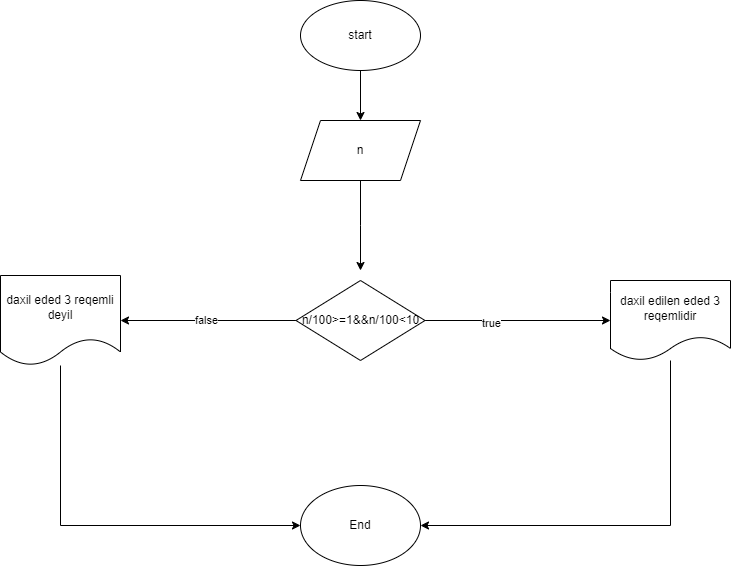

The diagram above was exported from draw.io. Its source (the exported page's mxGraphModel, read from the mxfile embedded in the PNG):
<mxGraphModel dx="1707" dy="446" grid="1" gridSize="10" guides="1" tooltips="1" connect="1" arrows="1" fold="1" page="1" pageScale="1" pageWidth="827" pageHeight="1169" math="0" shadow="0">
  <root>
    <mxCell id="0" />
    <mxCell id="1" parent="0" />
    <mxCell id="ovag7O63DRd1MSjaccLq-2" style="edgeStyle=orthogonalEdgeStyle;rounded=0;orthogonalLoop=1;jettySize=auto;html=1;" edge="1" parent="1" source="ovag7O63DRd1MSjaccLq-1" target="ovag7O63DRd1MSjaccLq-3">
      <mxGeometry relative="1" as="geometry">
        <mxPoint x="140" y="210" as="targetPoint" />
      </mxGeometry>
    </mxCell>
    <mxCell id="ovag7O63DRd1MSjaccLq-1" value="start" style="ellipse;whiteSpace=wrap;html=1;" vertex="1" parent="1">
      <mxGeometry x="80" y="60" width="120" height="70" as="geometry" />
    </mxCell>
    <mxCell id="ovag7O63DRd1MSjaccLq-4" style="edgeStyle=orthogonalEdgeStyle;rounded=0;orthogonalLoop=1;jettySize=auto;html=1;" edge="1" parent="1" source="ovag7O63DRd1MSjaccLq-3">
      <mxGeometry relative="1" as="geometry">
        <mxPoint x="140" y="330" as="targetPoint" />
      </mxGeometry>
    </mxCell>
    <mxCell id="ovag7O63DRd1MSjaccLq-3" value="n" style="shape=parallelogram;perimeter=parallelogramPerimeter;whiteSpace=wrap;html=1;fixedSize=1;" vertex="1" parent="1">
      <mxGeometry x="80" y="180" width="120" height="60" as="geometry" />
    </mxCell>
    <mxCell id="ovag7O63DRd1MSjaccLq-6" style="edgeStyle=orthogonalEdgeStyle;rounded=0;orthogonalLoop=1;jettySize=auto;html=1;exitX=1;exitY=0.5;exitDx=0;exitDy=0;" edge="1" parent="1" source="ovag7O63DRd1MSjaccLq-5" target="ovag7O63DRd1MSjaccLq-7">
      <mxGeometry relative="1" as="geometry">
        <mxPoint x="320" y="380" as="targetPoint" />
      </mxGeometry>
    </mxCell>
    <mxCell id="ovag7O63DRd1MSjaccLq-8" value="true" style="edgeLabel;html=1;align=center;verticalAlign=middle;resizable=0;points=[];" vertex="1" connectable="0" parent="ovag7O63DRd1MSjaccLq-6">
      <mxGeometry x="-0.2973" y="-2" relative="1" as="geometry">
        <mxPoint x="1" as="offset" />
      </mxGeometry>
    </mxCell>
    <mxCell id="ovag7O63DRd1MSjaccLq-9" style="edgeStyle=orthogonalEdgeStyle;rounded=0;orthogonalLoop=1;jettySize=auto;html=1;exitX=0;exitY=0.5;exitDx=0;exitDy=0;" edge="1" parent="1" source="ovag7O63DRd1MSjaccLq-5" target="ovag7O63DRd1MSjaccLq-10">
      <mxGeometry relative="1" as="geometry">
        <mxPoint y="380" as="targetPoint" />
      </mxGeometry>
    </mxCell>
    <mxCell id="ovag7O63DRd1MSjaccLq-11" value="false" style="edgeLabel;html=1;align=center;verticalAlign=middle;resizable=0;points=[];" vertex="1" connectable="0" parent="ovag7O63DRd1MSjaccLq-9">
      <mxGeometry x="0.0332" y="-1" relative="1" as="geometry">
        <mxPoint x="1" as="offset" />
      </mxGeometry>
    </mxCell>
    <mxCell id="ovag7O63DRd1MSjaccLq-5" value="n/100&amp;gt;=1&amp;amp;&amp;amp;n/100&amp;lt;10" style="rhombus;whiteSpace=wrap;html=1;" vertex="1" parent="1">
      <mxGeometry x="75.5" y="340" width="129" height="80" as="geometry" />
    </mxCell>
    <mxCell id="ovag7O63DRd1MSjaccLq-23" style="edgeStyle=orthogonalEdgeStyle;rounded=0;orthogonalLoop=1;jettySize=auto;html=1;entryX=1;entryY=0.5;entryDx=0;entryDy=0;" edge="1" parent="1" source="ovag7O63DRd1MSjaccLq-7" target="ovag7O63DRd1MSjaccLq-15">
      <mxGeometry relative="1" as="geometry">
        <Array as="points">
          <mxPoint x="450" y="585" />
        </Array>
      </mxGeometry>
    </mxCell>
    <mxCell id="ovag7O63DRd1MSjaccLq-7" value="daxil edilen eded 3 reqemlidir" style="shape=document;whiteSpace=wrap;html=1;boundedLbl=1;" vertex="1" parent="1">
      <mxGeometry x="390" y="340" width="120" height="80" as="geometry" />
    </mxCell>
    <mxCell id="ovag7O63DRd1MSjaccLq-22" style="edgeStyle=orthogonalEdgeStyle;rounded=0;orthogonalLoop=1;jettySize=auto;html=1;entryX=0;entryY=0.5;entryDx=0;entryDy=0;" edge="1" parent="1" source="ovag7O63DRd1MSjaccLq-10" target="ovag7O63DRd1MSjaccLq-15">
      <mxGeometry relative="1" as="geometry">
        <Array as="points">
          <mxPoint x="-160" y="585" />
        </Array>
      </mxGeometry>
    </mxCell>
    <mxCell id="ovag7O63DRd1MSjaccLq-10" value="daxil eded 3 reqemli deyil" style="shape=document;whiteSpace=wrap;html=1;boundedLbl=1;" vertex="1" parent="1">
      <mxGeometry x="-220" y="335" width="120" height="90" as="geometry" />
    </mxCell>
    <mxCell id="ovag7O63DRd1MSjaccLq-15" value="End" style="ellipse;whiteSpace=wrap;html=1;" vertex="1" parent="1">
      <mxGeometry x="80" y="545" width="120" height="80" as="geometry" />
    </mxCell>
  </root>
</mxGraphModel>